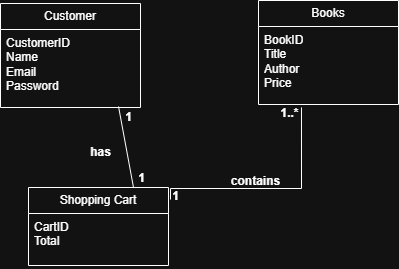

The diagram above was exported from draw.io. Its source (the exported page's mxGraphModel, read from the mxfile embedded in the PNG):
<mxGraphModel dx="872" dy="499" grid="0" gridSize="10" guides="1" tooltips="1" connect="1" arrows="1" fold="1" page="1" pageScale="1" pageWidth="827" pageHeight="1169" background="#ffffff" math="0" shadow="0">
  <root>
    <mxCell id="WIyWlLk6GJQsqaUBKTNV-0" />
    <mxCell id="WIyWlLk6GJQsqaUBKTNV-1" parent="WIyWlLk6GJQsqaUBKTNV-0" />
    <mxCell id="EZK06IcNNKNUa9K_sd2d-4" parent="WIyWlLk6GJQsqaUBKTNV-1" style="swimlane;fontStyle=0;childLayout=stackLayout;horizontal=1;startSize=26;fillColor=none;horizontalStack=0;resizeParent=1;resizeParentMax=0;resizeLast=0;collapsible=1;marginBottom=0;whiteSpace=wrap;html=1;" value="Customer" vertex="1">
      <mxGeometry height="104" width="140" x="116" y="83" as="geometry" />
    </mxCell>
    <mxCell id="EZK06IcNNKNUa9K_sd2d-5" parent="EZK06IcNNKNUa9K_sd2d-4" style="text;strokeColor=none;fillColor=none;align=left;verticalAlign=top;spacingLeft=4;spacingRight=4;overflow=hidden;rotatable=0;points=[[0,0.5],[1,0.5]];portConstraint=eastwest;whiteSpace=wrap;html=1;" value="CustomerID&lt;div&gt;Name&lt;/div&gt;&lt;div&gt;Email&lt;/div&gt;&lt;div&gt;Password&lt;/div&gt;" vertex="1">
      <mxGeometry height="78" width="140" y="26" as="geometry" />
    </mxCell>
    <mxCell id="EZK06IcNNKNUa9K_sd2d-8" parent="WIyWlLk6GJQsqaUBKTNV-1" style="swimlane;fontStyle=0;childLayout=stackLayout;horizontal=1;startSize=26;fillColor=none;horizontalStack=0;resizeParent=1;resizeParentMax=0;resizeLast=0;collapsible=1;marginBottom=0;whiteSpace=wrap;html=1;" value="Books" vertex="1">
      <mxGeometry height="104" width="140" x="374" y="80" as="geometry" />
    </mxCell>
    <mxCell id="EZK06IcNNKNUa9K_sd2d-9" parent="EZK06IcNNKNUa9K_sd2d-8" style="text;strokeColor=none;fillColor=none;align=left;verticalAlign=top;spacingLeft=4;spacingRight=4;overflow=hidden;rotatable=0;points=[[0,0.5],[1,0.5]];portConstraint=eastwest;whiteSpace=wrap;html=1;" value="BookID&lt;div&gt;Title&lt;/div&gt;&lt;div&gt;Author&lt;/div&gt;&lt;div&gt;Price&lt;/div&gt;" vertex="1">
      <mxGeometry height="78" width="140" y="26" as="geometry" />
    </mxCell>
    <mxCell id="EZK06IcNNKNUa9K_sd2d-10" parent="WIyWlLk6GJQsqaUBKTNV-1" style="swimlane;fontStyle=0;childLayout=stackLayout;horizontal=1;startSize=26;fillColor=none;horizontalStack=0;resizeParent=1;resizeParentMax=0;resizeLast=0;collapsible=1;marginBottom=0;whiteSpace=wrap;html=1;" value="Shopping Cart" vertex="1">
      <mxGeometry height="78" width="140" x="144" y="267" as="geometry" />
    </mxCell>
    <mxCell id="EZK06IcNNKNUa9K_sd2d-11" parent="EZK06IcNNKNUa9K_sd2d-10" style="text;strokeColor=none;fillColor=none;align=left;verticalAlign=top;spacingLeft=4;spacingRight=4;overflow=hidden;rotatable=0;points=[[0,0.5],[1,0.5]];portConstraint=eastwest;whiteSpace=wrap;html=1;" value="CartID&lt;div&gt;Total&lt;/div&gt;" vertex="1">
      <mxGeometry height="52" width="140" y="26" as="geometry" />
    </mxCell>
    <mxCell id="EZK06IcNNKNUa9K_sd2d-13" edge="1" parent="WIyWlLk6GJQsqaUBKTNV-1" source="EZK06IcNNKNUa9K_sd2d-10" style="rounded=0;orthogonalLoop=1;jettySize=auto;html=1;exitX=0.75;exitY=0;exitDx=0;exitDy=0;entryX=0.843;entryY=0.987;entryDx=0;entryDy=0;entryPerimeter=0;endArrow=none;endFill=0;" target="EZK06IcNNKNUa9K_sd2d-5">
      <mxGeometry relative="1" as="geometry" />
    </mxCell>
    <mxCell id="EZK06IcNNKNUa9K_sd2d-15" edge="1" parent="WIyWlLk6GJQsqaUBKTNV-1" style="rounded=0;orthogonalLoop=1;jettySize=auto;html=1;exitX=1;exitY=0;exitDx=0;exitDy=0;entryX=0.307;entryY=1.038;entryDx=0;entryDy=0;entryPerimeter=0;edgeStyle=orthogonalEdgeStyle;endArrow=none;endFill=0;" target="EZK06IcNNKNUa9K_sd2d-9">
      <mxGeometry relative="1" as="geometry">
        <Array as="points">
          <mxPoint x="286" y="268" />
          <mxPoint x="417" y="268" />
        </Array>
        <mxPoint x="286" y="279.04" as="sourcePoint" />
        <mxPoint x="416.03999999999996" y="199.00399999999993" as="targetPoint" />
      </mxGeometry>
    </mxCell>
    <mxCell id="EZK06IcNNKNUa9K_sd2d-16" parent="WIyWlLk6GJQsqaUBKTNV-1" style="text;align=center;fontStyle=1;verticalAlign=middle;spacingLeft=3;spacingRight=3;strokeColor=none;rotatable=0;points=[[0,0.5],[1,0.5]];portConstraint=eastwest;html=1;" value="1" vertex="1">
      <mxGeometry height="26" width="80" x="204" y="184" as="geometry" />
    </mxCell>
    <mxCell id="EZK06IcNNKNUa9K_sd2d-17" parent="WIyWlLk6GJQsqaUBKTNV-1" style="text;align=center;fontStyle=1;verticalAlign=middle;spacingLeft=3;spacingRight=3;strokeColor=none;rotatable=0;points=[[0,0.5],[1,0.5]];portConstraint=eastwest;html=1;" value="1" vertex="1">
      <mxGeometry height="26" width="80" x="217" y="245" as="geometry" />
    </mxCell>
    <mxCell id="EZK06IcNNKNUa9K_sd2d-18" parent="WIyWlLk6GJQsqaUBKTNV-1" style="text;align=center;fontStyle=1;verticalAlign=middle;spacingLeft=3;spacingRight=3;strokeColor=none;rotatable=0;points=[[0,0.5],[1,0.5]];portConstraint=eastwest;html=1;" value="1" vertex="1">
      <mxGeometry height="26" width="80" x="251" y="263" as="geometry" />
    </mxCell>
    <mxCell id="EZK06IcNNKNUa9K_sd2d-19" parent="WIyWlLk6GJQsqaUBKTNV-1" style="text;align=center;fontStyle=1;verticalAlign=middle;spacingLeft=3;spacingRight=3;strokeColor=none;rotatable=0;points=[[0,0.5],[1,0.5]];portConstraint=eastwest;html=1;" value="1..*" vertex="1">
      <mxGeometry height="8" width="80" x="365" y="189" as="geometry" />
    </mxCell>
    <mxCell id="EZK06IcNNKNUa9K_sd2d-21" parent="WIyWlLk6GJQsqaUBKTNV-1" style="text;align=center;fontStyle=1;verticalAlign=middle;spacingLeft=3;spacingRight=3;strokeColor=none;rotatable=0;points=[[0,0.5],[1,0.5]];portConstraint=eastwest;html=1;" value="contains" vertex="1">
      <mxGeometry height="26" width="80" x="331" y="248" as="geometry" />
    </mxCell>
    <mxCell id="EZK06IcNNKNUa9K_sd2d-22" parent="WIyWlLk6GJQsqaUBKTNV-1" style="text;align=center;fontStyle=1;verticalAlign=middle;spacingLeft=3;spacingRight=3;strokeColor=none;rotatable=0;points=[[0,0.5],[1,0.5]];portConstraint=eastwest;html=1;" value="has" vertex="1">
      <mxGeometry height="26" width="80" x="176" y="219" as="geometry" />
    </mxCell>
  </root>
</mxGraphModel>